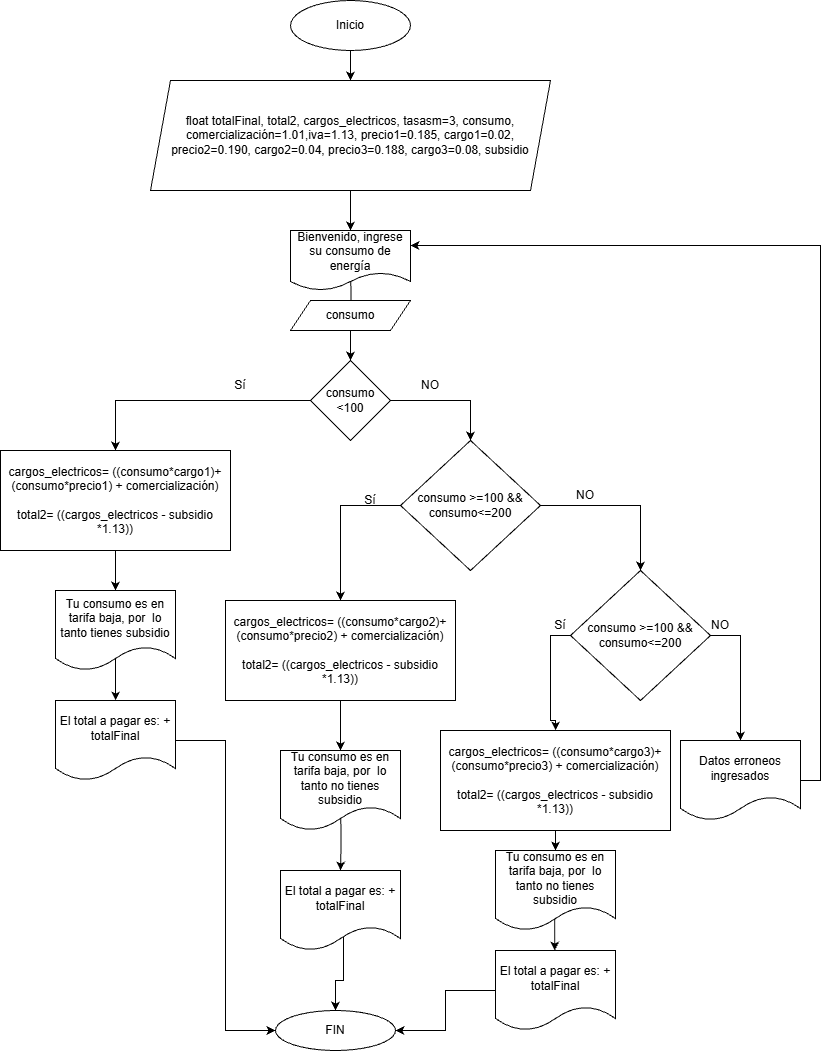

The diagram above was exported from draw.io. Its source (the exported page's mxGraphModel, read from the mxfile embedded in the PNG):
<mxGraphModel dx="920" dy="1031" grid="1" gridSize="10" guides="1" tooltips="1" connect="1" arrows="1" fold="1" page="1" pageScale="1" pageWidth="850" pageHeight="1100" math="0" shadow="0">
  <root>
    <mxCell id="0" />
    <mxCell id="1" parent="0" />
    <mxCell id="ps4QP0RD-SimZQ8WOcQn-3" edge="1" parent="1" source="ps4QP0RD-SimZQ8WOcQn-1" style="edgeStyle=orthogonalEdgeStyle;rounded=0;orthogonalLoop=1;jettySize=auto;html=1;entryX=0.5;entryY=0;entryDx=0;entryDy=0;" target="ps4QP0RD-SimZQ8WOcQn-2">
      <mxGeometry relative="1" as="geometry" />
    </mxCell>
    <mxCell id="ps4QP0RD-SimZQ8WOcQn-1" parent="1" style="ellipse;whiteSpace=wrap;html=1;" value="Inicio" vertex="1">
      <mxGeometry height="50" width="120" x="320" y="30" as="geometry" />
    </mxCell>
    <mxCell id="ps4QP0RD-SimZQ8WOcQn-5" edge="1" parent="1" source="ps4QP0RD-SimZQ8WOcQn-2" style="edgeStyle=orthogonalEdgeStyle;rounded=0;orthogonalLoop=1;jettySize=auto;html=1;" target="ps4QP0RD-SimZQ8WOcQn-4">
      <mxGeometry relative="1" as="geometry" />
    </mxCell>
    <mxCell id="ps4QP0RD-SimZQ8WOcQn-2" parent="1" style="shape=parallelogram;perimeter=parallelogramPerimeter;whiteSpace=wrap;html=1;fixedSize=1;" value="float totalFinal, total2, cargos_electricos, tasasm=3, consumo, comercialización=1.01,iva=1.13, precio1=0.185, cargo1=0.02, precio2=0.190, cargo2=0.04, precio3=0.188, cargo3=0.08, subsidio" vertex="1">
      <mxGeometry height="110" width="400" x="180" y="110" as="geometry" />
    </mxCell>
    <mxCell id="ps4QP0RD-SimZQ8WOcQn-8" edge="1" parent="1" source="ps4QP0RD-SimZQ8WOcQn-4" style="edgeStyle=orthogonalEdgeStyle;rounded=0;orthogonalLoop=1;jettySize=auto;html=1;exitX=0.503;exitY=0.827;exitDx=0;exitDy=0;exitPerimeter=0;" target="ps4QP0RD-SimZQ8WOcQn-6">
      <mxGeometry relative="1" as="geometry" />
    </mxCell>
    <mxCell id="ps4QP0RD-SimZQ8WOcQn-4" parent="1" style="shape=document;whiteSpace=wrap;html=1;boundedLbl=1;direction=east;" value="Bienvenido, ingrese su consumo de energía" vertex="1">
      <mxGeometry height="60" width="120" x="320" y="260" as="geometry" />
    </mxCell>
    <mxCell id="ps4QP0RD-SimZQ8WOcQn-36" edge="1" parent="1" source="ps4QP0RD-SimZQ8WOcQn-6" style="edgeStyle=orthogonalEdgeStyle;rounded=0;orthogonalLoop=1;jettySize=auto;html=1;entryX=0.5;entryY=0;entryDx=0;entryDy=0;" target="ps4QP0RD-SimZQ8WOcQn-9">
      <mxGeometry relative="1" as="geometry" />
    </mxCell>
    <mxCell id="ps4QP0RD-SimZQ8WOcQn-6" parent="1" style="shape=parallelogram;perimeter=parallelogramPerimeter;whiteSpace=wrap;html=1;fixedSize=1;" value="consumo" vertex="1">
      <mxGeometry height="30" width="120" x="320" y="330" as="geometry" />
    </mxCell>
    <mxCell id="ps4QP0RD-SimZQ8WOcQn-22" edge="1" parent="1" source="ps4QP0RD-SimZQ8WOcQn-9" style="edgeStyle=orthogonalEdgeStyle;rounded=0;orthogonalLoop=1;jettySize=auto;html=1;entryX=0;entryY=0.5;entryDx=0;entryDy=0;" target="ps4QP0RD-SimZQ8WOcQn-10">
      <mxGeometry relative="1" as="geometry" />
    </mxCell>
    <mxCell id="ps4QP0RD-SimZQ8WOcQn-26" edge="1" parent="1" source="ps4QP0RD-SimZQ8WOcQn-9" style="edgeStyle=orthogonalEdgeStyle;rounded=0;orthogonalLoop=1;jettySize=auto;html=1;entryX=0.5;entryY=0;entryDx=0;entryDy=0;" target="ps4QP0RD-SimZQ8WOcQn-13">
      <mxGeometry relative="1" as="geometry" />
    </mxCell>
    <mxCell id="ps4QP0RD-SimZQ8WOcQn-9" parent="1" style="rhombus;whiteSpace=wrap;html=1;" value="consumo&lt;div&gt;&amp;lt;100&lt;/div&gt;" vertex="1">
      <mxGeometry height="80" width="80" x="340" y="390" as="geometry" />
    </mxCell>
    <mxCell id="ps4QP0RD-SimZQ8WOcQn-23" edge="1" parent="1" source="ps4QP0RD-SimZQ8WOcQn-10" style="edgeStyle=orthogonalEdgeStyle;rounded=0;orthogonalLoop=1;jettySize=auto;html=1;entryX=0.5;entryY=0;entryDx=0;entryDy=0;" target="ps4QP0RD-SimZQ8WOcQn-11">
      <mxGeometry relative="1" as="geometry" />
    </mxCell>
    <mxCell id="ps4QP0RD-SimZQ8WOcQn-10" parent="1" style="rounded=0;whiteSpace=wrap;html=1;direction=south;" value="cargos_electricos= ((consumo*cargo1)+(consumo*precio1) + comercialización)&lt;div&gt;&lt;br&gt;&lt;div&gt;total2= ((cargos_electricos - subsidio *1.13))&lt;/div&gt;&lt;/div&gt;" vertex="1">
      <mxGeometry height="100" width="230" x="30" y="480" as="geometry" />
    </mxCell>
    <mxCell id="ps4QP0RD-SimZQ8WOcQn-25" edge="1" parent="1" source="ps4QP0RD-SimZQ8WOcQn-11" style="edgeStyle=orthogonalEdgeStyle;rounded=0;orthogonalLoop=1;jettySize=auto;html=1;exitX=0.501;exitY=0.841;exitDx=0;exitDy=0;exitPerimeter=0;" target="ps4QP0RD-SimZQ8WOcQn-12">
      <mxGeometry relative="1" as="geometry" />
    </mxCell>
    <mxCell id="ps4QP0RD-SimZQ8WOcQn-11" parent="1" style="shape=document;whiteSpace=wrap;html=1;boundedLbl=1;" value="Tu consumo es en tarifa baja, por&amp;nbsp; lo tanto tienes subsidio" vertex="1">
      <mxGeometry height="80" width="120" x="85" y="620" as="geometry" />
    </mxCell>
    <mxCell id="ps4QP0RD-SimZQ8WOcQn-38" edge="1" parent="1" source="ps4QP0RD-SimZQ8WOcQn-12" style="edgeStyle=orthogonalEdgeStyle;rounded=0;orthogonalLoop=1;jettySize=auto;html=1;entryX=0;entryY=0.5;entryDx=0;entryDy=0;" target="ps4QP0RD-SimZQ8WOcQn-37">
      <mxGeometry relative="1" as="geometry" />
    </mxCell>
    <mxCell id="ps4QP0RD-SimZQ8WOcQn-12" parent="1" style="shape=document;whiteSpace=wrap;html=1;boundedLbl=1;" value="El total a pagar es: + totalFinal" vertex="1">
      <mxGeometry height="80" width="120" x="85" y="730" as="geometry" />
    </mxCell>
    <mxCell id="ps4QP0RD-SimZQ8WOcQn-27" edge="1" parent="1" source="ps4QP0RD-SimZQ8WOcQn-13" style="edgeStyle=orthogonalEdgeStyle;rounded=0;orthogonalLoop=1;jettySize=auto;html=1;exitX=0;exitY=0.5;exitDx=0;exitDy=0;" target="ps4QP0RD-SimZQ8WOcQn-14">
      <mxGeometry relative="1" as="geometry" />
    </mxCell>
    <mxCell id="ps4QP0RD-SimZQ8WOcQn-35" edge="1" parent="1" source="ps4QP0RD-SimZQ8WOcQn-13" style="edgeStyle=orthogonalEdgeStyle;rounded=0;orthogonalLoop=1;jettySize=auto;html=1;entryX=0.5;entryY=0;entryDx=0;entryDy=0;" target="ps4QP0RD-SimZQ8WOcQn-17">
      <mxGeometry relative="1" as="geometry" />
    </mxCell>
    <mxCell id="ps4QP0RD-SimZQ8WOcQn-13" parent="1" style="rhombus;whiteSpace=wrap;html=1;" value="consumo &amp;gt;=100 &amp;amp;&amp;amp; consumo&amp;lt;=200" vertex="1">
      <mxGeometry height="130" width="140" x="430" y="470" as="geometry" />
    </mxCell>
    <mxCell id="ps4QP0RD-SimZQ8WOcQn-28" edge="1" parent="1" source="ps4QP0RD-SimZQ8WOcQn-14" style="edgeStyle=orthogonalEdgeStyle;rounded=0;orthogonalLoop=1;jettySize=auto;html=1;entryX=0.5;entryY=0;entryDx=0;entryDy=0;" target="ps4QP0RD-SimZQ8WOcQn-15">
      <mxGeometry relative="1" as="geometry" />
    </mxCell>
    <mxCell id="ps4QP0RD-SimZQ8WOcQn-14" parent="1" style="rounded=0;whiteSpace=wrap;html=1;direction=south;" value="cargos_electricos= ((consumo*cargo2)+(consumo*precio2) + comercialización)&lt;div&gt;&lt;br&gt;&lt;div&gt;total2= ((cargos_electricos - subsidio *1.13))&lt;/div&gt;&lt;/div&gt;" vertex="1">
      <mxGeometry height="100" width="230" x="255" y="630" as="geometry" />
    </mxCell>
    <mxCell id="ps4QP0RD-SimZQ8WOcQn-30" edge="1" parent="1" source="ps4QP0RD-SimZQ8WOcQn-15" style="edgeStyle=orthogonalEdgeStyle;rounded=0;orthogonalLoop=1;jettySize=auto;html=1;entryX=0.5;entryY=0;entryDx=0;entryDy=0;exitX=0.503;exitY=0.827;exitDx=0;exitDy=0;exitPerimeter=0;" target="ps4QP0RD-SimZQ8WOcQn-16">
      <mxGeometry relative="1" as="geometry" />
    </mxCell>
    <mxCell id="ps4QP0RD-SimZQ8WOcQn-15" parent="1" style="shape=document;whiteSpace=wrap;html=1;boundedLbl=1;" value="Tu consumo es en tarifa baja, por&amp;nbsp; lo tanto no tienes subsidio" vertex="1">
      <mxGeometry height="80" width="120" x="310" y="780" as="geometry" />
    </mxCell>
    <mxCell id="ps4QP0RD-SimZQ8WOcQn-43" edge="1" parent="1" source="ps4QP0RD-SimZQ8WOcQn-16" style="edgeStyle=orthogonalEdgeStyle;rounded=0;orthogonalLoop=1;jettySize=auto;html=1;entryX=0.5;entryY=0;entryDx=0;entryDy=0;exitX=0.524;exitY=0.789;exitDx=0;exitDy=0;exitPerimeter=0;" target="ps4QP0RD-SimZQ8WOcQn-37">
      <mxGeometry relative="1" as="geometry" />
    </mxCell>
    <mxCell id="ps4QP0RD-SimZQ8WOcQn-16" parent="1" style="shape=document;whiteSpace=wrap;html=1;boundedLbl=1;" value="El total a pagar es: + totalFinal" vertex="1">
      <mxGeometry height="80" width="120" x="310" y="900" as="geometry" />
    </mxCell>
    <mxCell id="ps4QP0RD-SimZQ8WOcQn-31" edge="1" parent="1" source="ps4QP0RD-SimZQ8WOcQn-17" style="edgeStyle=orthogonalEdgeStyle;rounded=0;orthogonalLoop=1;jettySize=auto;html=1;exitX=0;exitY=0.5;exitDx=0;exitDy=0;" target="ps4QP0RD-SimZQ8WOcQn-18">
      <mxGeometry relative="1" as="geometry" />
    </mxCell>
    <mxCell id="ps4QP0RD-SimZQ8WOcQn-34" edge="1" parent="1" source="ps4QP0RD-SimZQ8WOcQn-17" style="edgeStyle=orthogonalEdgeStyle;rounded=0;orthogonalLoop=1;jettySize=auto;html=1;entryX=0.5;entryY=0;entryDx=0;entryDy=0;exitX=1;exitY=0.5;exitDx=0;exitDy=0;" target="ps4QP0RD-SimZQ8WOcQn-21">
      <mxGeometry relative="1" as="geometry" />
    </mxCell>
    <mxCell id="ps4QP0RD-SimZQ8WOcQn-17" parent="1" style="rhombus;whiteSpace=wrap;html=1;" value="consumo &amp;gt;=100 &amp;amp;&amp;amp; consumo&amp;lt;=200" vertex="1">
      <mxGeometry height="130" width="140" x="600" y="600" as="geometry" />
    </mxCell>
    <mxCell id="ps4QP0RD-SimZQ8WOcQn-32" edge="1" parent="1" source="ps4QP0RD-SimZQ8WOcQn-18" style="edgeStyle=orthogonalEdgeStyle;rounded=0;orthogonalLoop=1;jettySize=auto;html=1;entryX=0.5;entryY=0;entryDx=0;entryDy=0;" target="ps4QP0RD-SimZQ8WOcQn-19">
      <mxGeometry relative="1" as="geometry" />
    </mxCell>
    <mxCell id="ps4QP0RD-SimZQ8WOcQn-18" parent="1" style="rounded=0;whiteSpace=wrap;html=1;direction=south;" value="cargos_electricos= ((consumo*cargo3)+(consumo*precio3) + comercialización)&lt;div&gt;&lt;br&gt;&lt;div&gt;total2= ((cargos_electricos - subsidio *1.13))&lt;/div&gt;&lt;/div&gt;" vertex="1">
      <mxGeometry height="100" width="230" x="470" y="760" as="geometry" />
    </mxCell>
    <mxCell id="ps4QP0RD-SimZQ8WOcQn-33" edge="1" parent="1" source="ps4QP0RD-SimZQ8WOcQn-19" style="edgeStyle=orthogonalEdgeStyle;rounded=0;orthogonalLoop=1;jettySize=auto;html=1;exitX=0.493;exitY=0.809;exitDx=0;exitDy=0;exitPerimeter=0;" target="ps4QP0RD-SimZQ8WOcQn-20">
      <mxGeometry relative="1" as="geometry" />
    </mxCell>
    <mxCell id="ps4QP0RD-SimZQ8WOcQn-19" parent="1" style="shape=document;whiteSpace=wrap;html=1;boundedLbl=1;" value="Tu consumo es en tarifa baja, por&amp;nbsp; lo tanto no tienes subsidio" vertex="1">
      <mxGeometry height="80" width="120" x="525" y="880" as="geometry" />
    </mxCell>
    <mxCell id="ps4QP0RD-SimZQ8WOcQn-40" edge="1" parent="1" source="ps4QP0RD-SimZQ8WOcQn-20" style="edgeStyle=orthogonalEdgeStyle;rounded=0;orthogonalLoop=1;jettySize=auto;html=1;entryX=1;entryY=0.5;entryDx=0;entryDy=0;" target="ps4QP0RD-SimZQ8WOcQn-37">
      <mxGeometry relative="1" as="geometry" />
    </mxCell>
    <mxCell id="ps4QP0RD-SimZQ8WOcQn-20" parent="1" style="shape=document;whiteSpace=wrap;html=1;boundedLbl=1;" value="El total a pagar es: + totalFinal" vertex="1">
      <mxGeometry height="80" width="120" x="525" y="980" as="geometry" />
    </mxCell>
    <mxCell id="ps4QP0RD-SimZQ8WOcQn-44" edge="1" parent="1" source="ps4QP0RD-SimZQ8WOcQn-21" style="edgeStyle=orthogonalEdgeStyle;rounded=0;orthogonalLoop=1;jettySize=auto;html=1;entryX=1;entryY=0.25;entryDx=0;entryDy=0;exitX=1;exitY=0.5;exitDx=0;exitDy=0;" target="ps4QP0RD-SimZQ8WOcQn-4">
      <mxGeometry relative="1" as="geometry" />
    </mxCell>
    <mxCell id="ps4QP0RD-SimZQ8WOcQn-21" parent="1" style="shape=document;whiteSpace=wrap;html=1;boundedLbl=1;" value="Datos erroneos ingresados" vertex="1">
      <mxGeometry height="80" width="120" x="710" y="770" as="geometry" />
    </mxCell>
    <mxCell id="ps4QP0RD-SimZQ8WOcQn-37" parent="1" style="ellipse;whiteSpace=wrap;html=1;" value="FIN" vertex="1">
      <mxGeometry height="40" width="120" x="305" y="1040" as="geometry" />
    </mxCell>
    <mxCell id="ps4QP0RD-SimZQ8WOcQn-45" parent="1" style="text;html=1;whiteSpace=wrap;strokeColor=none;fillColor=none;align=center;verticalAlign=middle;rounded=0;" value="Sí" vertex="1">
      <mxGeometry height="30" width="60" x="240" y="400" as="geometry" />
    </mxCell>
    <mxCell id="ps4QP0RD-SimZQ8WOcQn-48" edge="1" parent="1" source="ps4QP0RD-SimZQ8WOcQn-46" style="edgeStyle=orthogonalEdgeStyle;rounded=0;orthogonalLoop=1;jettySize=auto;html=1;exitX=0.5;exitY=0;exitDx=0;exitDy=0;">
      <mxGeometry relative="1" as="geometry">
        <mxPoint x="459.5" y="400" as="targetPoint" />
      </mxGeometry>
    </mxCell>
    <mxCell id="ps4QP0RD-SimZQ8WOcQn-46" parent="1" style="text;html=1;whiteSpace=wrap;strokeColor=none;fillColor=none;align=center;verticalAlign=middle;rounded=0;" value="NO" vertex="1">
      <mxGeometry height="30" width="60" x="430" y="400" as="geometry" />
    </mxCell>
    <mxCell id="ps4QP0RD-SimZQ8WOcQn-49" parent="1" style="text;html=1;whiteSpace=wrap;strokeColor=none;fillColor=none;align=center;verticalAlign=middle;rounded=0;" value="Sí" vertex="1">
      <mxGeometry height="30" width="60" x="370" y="515" as="geometry" />
    </mxCell>
    <mxCell id="ps4QP0RD-SimZQ8WOcQn-50" parent="1" style="text;html=1;whiteSpace=wrap;strokeColor=none;fillColor=none;align=center;verticalAlign=middle;rounded=0;" value="NO" vertex="1">
      <mxGeometry height="30" width="60" x="585" y="510" as="geometry" />
    </mxCell>
    <mxCell id="ps4QP0RD-SimZQ8WOcQn-51" parent="1" style="text;html=1;whiteSpace=wrap;strokeColor=none;fillColor=none;align=center;verticalAlign=middle;rounded=0;" value="Sí" vertex="1">
      <mxGeometry height="30" width="60" x="560" y="640" as="geometry" />
    </mxCell>
    <mxCell id="ps4QP0RD-SimZQ8WOcQn-52" parent="1" style="text;html=1;whiteSpace=wrap;strokeColor=none;fillColor=none;align=center;verticalAlign=middle;rounded=0;" value="NO" vertex="1">
      <mxGeometry height="30" width="60" x="720" y="640" as="geometry" />
    </mxCell>
  </root>
</mxGraphModel>